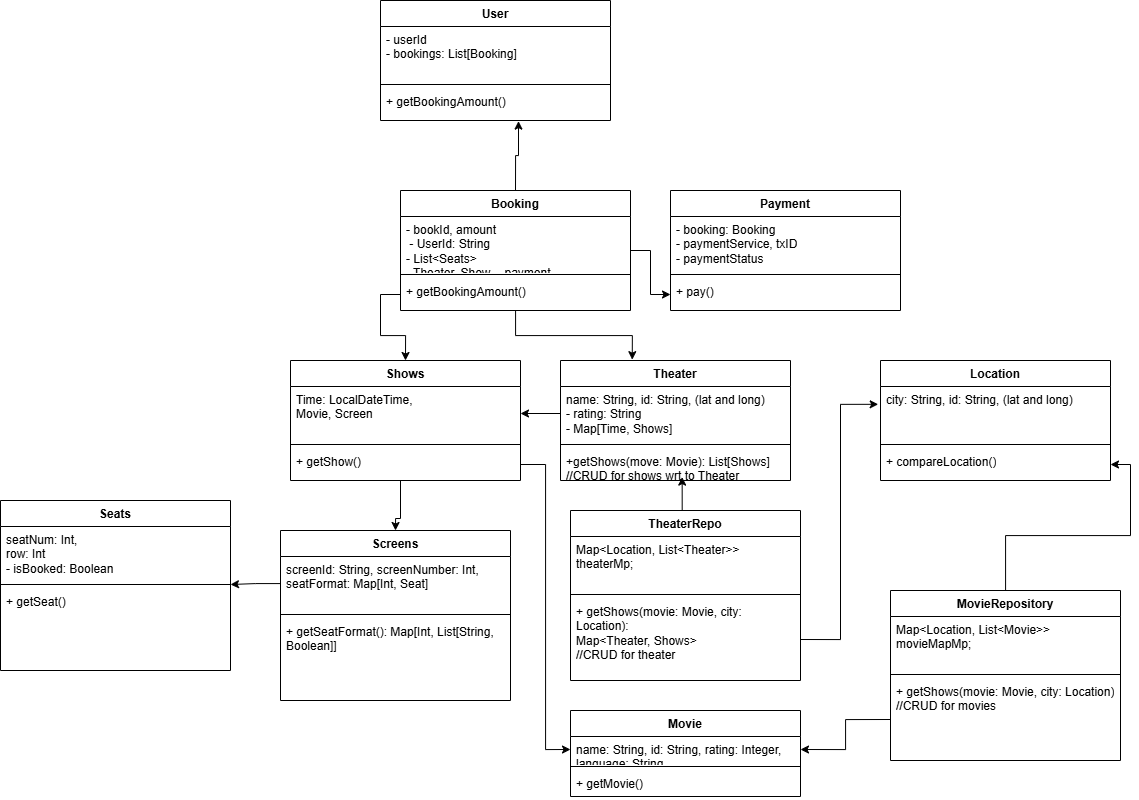

The diagram above was exported from draw.io. Its source (the exported page's mxGraphModel, read from the mxfile embedded in the PNG):
<mxGraphModel dx="2798" dy="1980" grid="1" gridSize="10" guides="1" tooltips="1" connect="1" arrows="1" fold="1" page="1" pageScale="1" pageWidth="827" pageHeight="1169" math="0" shadow="0">
  <root>
    <mxCell id="0" />
    <mxCell id="1" parent="0" />
    <mxCell id="wAe5Gn5REW4jpTqgVvO_-59" value="Movie" style="swimlane;fontStyle=1;align=center;verticalAlign=top;childLayout=stackLayout;horizontal=1;startSize=26;horizontalStack=0;resizeParent=1;resizeParentMax=0;resizeLast=0;collapsible=1;marginBottom=0;whiteSpace=wrap;html=1;" parent="1" vertex="1">
      <mxGeometry x="50" y="420" width="230" height="86" as="geometry">
        <mxRectangle x="280" y="170" width="100" height="30" as="alternateBounds" />
      </mxGeometry>
    </mxCell>
    <mxCell id="wAe5Gn5REW4jpTqgVvO_-60" value="name: String, id: String, rating: Integer, language: String" style="text;strokeColor=none;fillColor=none;align=left;verticalAlign=top;spacingLeft=4;spacingRight=4;overflow=hidden;rotatable=0;points=[[0,0.5],[1,0.5]];portConstraint=eastwest;whiteSpace=wrap;html=1;" parent="wAe5Gn5REW4jpTqgVvO_-59" vertex="1">
      <mxGeometry y="26" width="230" height="26" as="geometry" />
    </mxCell>
    <mxCell id="wAe5Gn5REW4jpTqgVvO_-61" value="" style="line;strokeWidth=1;fillColor=none;align=left;verticalAlign=middle;spacingTop=-1;spacingLeft=3;spacingRight=3;rotatable=0;labelPosition=right;points=[];portConstraint=eastwest;strokeColor=inherit;" parent="wAe5Gn5REW4jpTqgVvO_-59" vertex="1">
      <mxGeometry y="52" width="230" height="8" as="geometry" />
    </mxCell>
    <mxCell id="wAe5Gn5REW4jpTqgVvO_-62" value="+ getMovie()" style="text;strokeColor=none;fillColor=none;align=left;verticalAlign=top;spacingLeft=4;spacingRight=4;overflow=hidden;rotatable=0;points=[[0,0.5],[1,0.5]];portConstraint=eastwest;whiteSpace=wrap;html=1;" parent="wAe5Gn5REW4jpTqgVvO_-59" vertex="1">
      <mxGeometry y="60" width="230" height="26" as="geometry" />
    </mxCell>
    <mxCell id="wAe5Gn5REW4jpTqgVvO_-63" value="Location" style="swimlane;fontStyle=1;align=center;verticalAlign=top;childLayout=stackLayout;horizontal=1;startSize=26;horizontalStack=0;resizeParent=1;resizeParentMax=0;resizeLast=0;collapsible=1;marginBottom=0;whiteSpace=wrap;html=1;" parent="1" vertex="1">
      <mxGeometry x="360" y="70" width="230" height="120" as="geometry">
        <mxRectangle x="280" y="170" width="100" height="30" as="alternateBounds" />
      </mxGeometry>
    </mxCell>
    <mxCell id="wAe5Gn5REW4jpTqgVvO_-64" value="city: String, id: String, (lat and long)" style="text;strokeColor=none;fillColor=none;align=left;verticalAlign=top;spacingLeft=4;spacingRight=4;overflow=hidden;rotatable=0;points=[[0,0.5],[1,0.5]];portConstraint=eastwest;whiteSpace=wrap;html=1;" parent="wAe5Gn5REW4jpTqgVvO_-63" vertex="1">
      <mxGeometry y="26" width="230" height="54" as="geometry" />
    </mxCell>
    <mxCell id="wAe5Gn5REW4jpTqgVvO_-65" value="" style="line;strokeWidth=1;fillColor=none;align=left;verticalAlign=middle;spacingTop=-1;spacingLeft=3;spacingRight=3;rotatable=0;labelPosition=right;points=[];portConstraint=eastwest;strokeColor=inherit;" parent="wAe5Gn5REW4jpTqgVvO_-63" vertex="1">
      <mxGeometry y="80" width="230" height="8" as="geometry" />
    </mxCell>
    <mxCell id="wAe5Gn5REW4jpTqgVvO_-66" value="+ compareLocation()" style="text;strokeColor=none;fillColor=none;align=left;verticalAlign=top;spacingLeft=4;spacingRight=4;overflow=hidden;rotatable=0;points=[[0,0.5],[1,0.5]];portConstraint=eastwest;whiteSpace=wrap;html=1;" parent="wAe5Gn5REW4jpTqgVvO_-63" vertex="1">
      <mxGeometry y="88" width="230" height="32" as="geometry" />
    </mxCell>
    <mxCell id="wAe5Gn5REW4jpTqgVvO_-74" value="Theater" style="swimlane;fontStyle=1;align=center;verticalAlign=top;childLayout=stackLayout;horizontal=1;startSize=26;horizontalStack=0;resizeParent=1;resizeParentMax=0;resizeLast=0;collapsible=1;marginBottom=0;whiteSpace=wrap;html=1;" parent="1" vertex="1">
      <mxGeometry x="40" y="70" width="230" height="120" as="geometry">
        <mxRectangle x="280" y="170" width="100" height="30" as="alternateBounds" />
      </mxGeometry>
    </mxCell>
    <mxCell id="wAe5Gn5REW4jpTqgVvO_-75" value="name: String, id: String, (lat and long)&lt;div&gt;- rating: String&lt;/div&gt;&lt;div&gt;- Map[Time, Shows]&lt;/div&gt;" style="text;strokeColor=none;fillColor=none;align=left;verticalAlign=top;spacingLeft=4;spacingRight=4;overflow=hidden;rotatable=0;points=[[0,0.5],[1,0.5]];portConstraint=eastwest;whiteSpace=wrap;html=1;" parent="wAe5Gn5REW4jpTqgVvO_-74" vertex="1">
      <mxGeometry y="26" width="230" height="54" as="geometry" />
    </mxCell>
    <mxCell id="wAe5Gn5REW4jpTqgVvO_-76" value="" style="line;strokeWidth=1;fillColor=none;align=left;verticalAlign=middle;spacingTop=-1;spacingLeft=3;spacingRight=3;rotatable=0;labelPosition=right;points=[];portConstraint=eastwest;strokeColor=inherit;" parent="wAe5Gn5REW4jpTqgVvO_-74" vertex="1">
      <mxGeometry y="80" width="230" height="8" as="geometry" />
    </mxCell>
    <mxCell id="wAe5Gn5REW4jpTqgVvO_-77" value="+getShows(move: Movie): List[Shows]&lt;div&gt;//CRUD for shows wrt to Theater&lt;/div&gt;" style="text;strokeColor=none;fillColor=none;align=left;verticalAlign=top;spacingLeft=4;spacingRight=4;overflow=hidden;rotatable=0;points=[[0,0.5],[1,0.5]];portConstraint=eastwest;whiteSpace=wrap;html=1;" parent="wAe5Gn5REW4jpTqgVvO_-74" vertex="1">
      <mxGeometry y="88" width="230" height="32" as="geometry" />
    </mxCell>
    <mxCell id="wAe5Gn5REW4jpTqgVvO_-78" value="Screens" style="swimlane;fontStyle=1;align=center;verticalAlign=top;childLayout=stackLayout;horizontal=1;startSize=26;horizontalStack=0;resizeParent=1;resizeParentMax=0;resizeLast=0;collapsible=1;marginBottom=0;whiteSpace=wrap;html=1;" parent="1" vertex="1">
      <mxGeometry x="-240" y="240" width="230" height="170" as="geometry">
        <mxRectangle x="280" y="170" width="100" height="30" as="alternateBounds" />
      </mxGeometry>
    </mxCell>
    <mxCell id="wAe5Gn5REW4jpTqgVvO_-79" value="screenId: String, screenNumber: Int,&lt;div&gt;seatFormat: Map[Int, Seat]&lt;/div&gt;&lt;div&gt;&lt;br&gt;&lt;/div&gt;" style="text;strokeColor=none;fillColor=none;align=left;verticalAlign=top;spacingLeft=4;spacingRight=4;overflow=hidden;rotatable=0;points=[[0,0.5],[1,0.5]];portConstraint=eastwest;whiteSpace=wrap;html=1;" parent="wAe5Gn5REW4jpTqgVvO_-78" vertex="1">
      <mxGeometry y="26" width="230" height="54" as="geometry" />
    </mxCell>
    <mxCell id="wAe5Gn5REW4jpTqgVvO_-80" value="" style="line;strokeWidth=1;fillColor=none;align=left;verticalAlign=middle;spacingTop=-1;spacingLeft=3;spacingRight=3;rotatable=0;labelPosition=right;points=[];portConstraint=eastwest;strokeColor=inherit;" parent="wAe5Gn5REW4jpTqgVvO_-78" vertex="1">
      <mxGeometry y="80" width="230" height="8" as="geometry" />
    </mxCell>
    <mxCell id="wAe5Gn5REW4jpTqgVvO_-81" value="&lt;div&gt;+ getSeatFormat(): Map[Int, List[String, Boolean]]&lt;/div&gt;" style="text;strokeColor=none;fillColor=none;align=left;verticalAlign=top;spacingLeft=4;spacingRight=4;overflow=hidden;rotatable=0;points=[[0,0.5],[1,0.5]];portConstraint=eastwest;whiteSpace=wrap;html=1;" parent="wAe5Gn5REW4jpTqgVvO_-78" vertex="1">
      <mxGeometry y="88" width="230" height="82" as="geometry" />
    </mxCell>
    <mxCell id="wAe5Gn5REW4jpTqgVvO_-95" value="" style="edgeStyle=orthogonalEdgeStyle;rounded=0;orthogonalLoop=1;jettySize=auto;html=1;" parent="1" source="wAe5Gn5REW4jpTqgVvO_-88" edge="1">
      <mxGeometry relative="1" as="geometry">
        <mxPoint x="-125" y="240" as="targetPoint" />
        <Array as="points">
          <mxPoint x="-120" y="228" />
          <mxPoint x="-125" y="228" />
        </Array>
      </mxGeometry>
    </mxCell>
    <mxCell id="wAe5Gn5REW4jpTqgVvO_-88" value="Shows" style="swimlane;fontStyle=1;align=center;verticalAlign=top;childLayout=stackLayout;horizontal=1;startSize=26;horizontalStack=0;resizeParent=1;resizeParentMax=0;resizeLast=0;collapsible=1;marginBottom=0;whiteSpace=wrap;html=1;" parent="1" vertex="1">
      <mxGeometry x="-230" y="70" width="230" height="120" as="geometry">
        <mxRectangle x="280" y="170" width="100" height="30" as="alternateBounds" />
      </mxGeometry>
    </mxCell>
    <mxCell id="wAe5Gn5REW4jpTqgVvO_-89" value="Time: LocalDateTime,&lt;div&gt;Movie, Screen&lt;/div&gt;" style="text;strokeColor=none;fillColor=none;align=left;verticalAlign=top;spacingLeft=4;spacingRight=4;overflow=hidden;rotatable=0;points=[[0,0.5],[1,0.5]];portConstraint=eastwest;whiteSpace=wrap;html=1;" parent="wAe5Gn5REW4jpTqgVvO_-88" vertex="1">
      <mxGeometry y="26" width="230" height="54" as="geometry" />
    </mxCell>
    <mxCell id="wAe5Gn5REW4jpTqgVvO_-90" value="" style="line;strokeWidth=1;fillColor=none;align=left;verticalAlign=middle;spacingTop=-1;spacingLeft=3;spacingRight=3;rotatable=0;labelPosition=right;points=[];portConstraint=eastwest;strokeColor=inherit;" parent="wAe5Gn5REW4jpTqgVvO_-88" vertex="1">
      <mxGeometry y="80" width="230" height="8" as="geometry" />
    </mxCell>
    <mxCell id="wAe5Gn5REW4jpTqgVvO_-91" value="&lt;div&gt;+ getShow()&lt;/div&gt;" style="text;strokeColor=none;fillColor=none;align=left;verticalAlign=top;spacingLeft=4;spacingRight=4;overflow=hidden;rotatable=0;points=[[0,0.5],[1,0.5]];portConstraint=eastwest;whiteSpace=wrap;html=1;" parent="wAe5Gn5REW4jpTqgVvO_-88" vertex="1">
      <mxGeometry y="88" width="230" height="32" as="geometry" />
    </mxCell>
    <mxCell id="wAe5Gn5REW4jpTqgVvO_-92" style="edgeStyle=orthogonalEdgeStyle;rounded=0;orthogonalLoop=1;jettySize=auto;html=1;exitX=0;exitY=0.5;exitDx=0;exitDy=0;entryX=1;entryY=0.5;entryDx=0;entryDy=0;" parent="1" source="wAe5Gn5REW4jpTqgVvO_-75" target="wAe5Gn5REW4jpTqgVvO_-89" edge="1">
      <mxGeometry relative="1" as="geometry" />
    </mxCell>
    <mxCell id="wAe5Gn5REW4jpTqgVvO_-96" value="Seats" style="swimlane;fontStyle=1;align=center;verticalAlign=top;childLayout=stackLayout;horizontal=1;startSize=26;horizontalStack=0;resizeParent=1;resizeParentMax=0;resizeLast=0;collapsible=1;marginBottom=0;whiteSpace=wrap;html=1;" parent="1" vertex="1">
      <mxGeometry x="-520" y="210" width="230" height="170" as="geometry">
        <mxRectangle x="280" y="170" width="100" height="30" as="alternateBounds" />
      </mxGeometry>
    </mxCell>
    <mxCell id="wAe5Gn5REW4jpTqgVvO_-97" value="&lt;div&gt;seatNum: Int,&lt;/div&gt;&lt;div&gt;row: Int&lt;/div&gt;&lt;div&gt;- isBooked: Boolean&lt;/div&gt;" style="text;strokeColor=none;fillColor=none;align=left;verticalAlign=top;spacingLeft=4;spacingRight=4;overflow=hidden;rotatable=0;points=[[0,0.5],[1,0.5]];portConstraint=eastwest;whiteSpace=wrap;html=1;" parent="wAe5Gn5REW4jpTqgVvO_-96" vertex="1">
      <mxGeometry y="26" width="230" height="54" as="geometry" />
    </mxCell>
    <mxCell id="wAe5Gn5REW4jpTqgVvO_-98" value="" style="line;strokeWidth=1;fillColor=none;align=left;verticalAlign=middle;spacingTop=-1;spacingLeft=3;spacingRight=3;rotatable=0;labelPosition=right;points=[];portConstraint=eastwest;strokeColor=inherit;" parent="wAe5Gn5REW4jpTqgVvO_-96" vertex="1">
      <mxGeometry y="80" width="230" height="8" as="geometry" />
    </mxCell>
    <mxCell id="wAe5Gn5REW4jpTqgVvO_-99" value="&lt;div&gt;+ getSeat()&lt;/div&gt;" style="text;strokeColor=none;fillColor=none;align=left;verticalAlign=top;spacingLeft=4;spacingRight=4;overflow=hidden;rotatable=0;points=[[0,0.5],[1,0.5]];portConstraint=eastwest;whiteSpace=wrap;html=1;" parent="wAe5Gn5REW4jpTqgVvO_-96" vertex="1">
      <mxGeometry y="88" width="230" height="82" as="geometry" />
    </mxCell>
    <mxCell id="wAe5Gn5REW4jpTqgVvO_-100" value="" style="edgeStyle=orthogonalEdgeStyle;rounded=0;orthogonalLoop=1;jettySize=auto;html=1;" parent="1" source="wAe5Gn5REW4jpTqgVvO_-79" target="wAe5Gn5REW4jpTqgVvO_-98" edge="1">
      <mxGeometry relative="1" as="geometry" />
    </mxCell>
    <mxCell id="wAe5Gn5REW4jpTqgVvO_-109" value="" style="edgeStyle=orthogonalEdgeStyle;rounded=0;orthogonalLoop=1;jettySize=auto;html=1;" parent="1" source="wAe5Gn5REW4jpTqgVvO_-101" target="wAe5Gn5REW4jpTqgVvO_-108" edge="1">
      <mxGeometry relative="1" as="geometry" />
    </mxCell>
    <mxCell id="wAe5Gn5REW4jpTqgVvO_-116" value="" style="edgeStyle=orthogonalEdgeStyle;rounded=0;orthogonalLoop=1;jettySize=auto;html=1;entryX=0.312;entryY=-0.007;entryDx=0;entryDy=0;entryPerimeter=0;" parent="1" source="wAe5Gn5REW4jpTqgVvO_-101" target="wAe5Gn5REW4jpTqgVvO_-74" edge="1">
      <mxGeometry relative="1" as="geometry" />
    </mxCell>
    <mxCell id="wAe5Gn5REW4jpTqgVvO_-101" value="Booking" style="swimlane;fontStyle=1;align=center;verticalAlign=top;childLayout=stackLayout;horizontal=1;startSize=26;horizontalStack=0;resizeParent=1;resizeParentMax=0;resizeLast=0;collapsible=1;marginBottom=0;whiteSpace=wrap;html=1;" parent="1" vertex="1">
      <mxGeometry x="-120" y="-100" width="230" height="120" as="geometry">
        <mxRectangle x="280" y="170" width="100" height="30" as="alternateBounds" />
      </mxGeometry>
    </mxCell>
    <mxCell id="wAe5Gn5REW4jpTqgVvO_-102" value="&lt;div&gt;- bookId, amount&lt;/div&gt;&lt;div&gt;&amp;nbsp;- UserId: String&lt;/div&gt;&lt;div&gt;- List&amp;lt;Seats&amp;gt;&lt;/div&gt;&lt;div&gt;- Theater, Show&amp;nbsp; - payment&lt;/div&gt;" style="text;strokeColor=none;fillColor=none;align=left;verticalAlign=top;spacingLeft=4;spacingRight=4;overflow=hidden;rotatable=0;points=[[0,0.5],[1,0.5]];portConstraint=eastwest;whiteSpace=wrap;html=1;" parent="wAe5Gn5REW4jpTqgVvO_-101" vertex="1">
      <mxGeometry y="26" width="230" height="54" as="geometry" />
    </mxCell>
    <mxCell id="wAe5Gn5REW4jpTqgVvO_-103" value="" style="line;strokeWidth=1;fillColor=none;align=left;verticalAlign=middle;spacingTop=-1;spacingLeft=3;spacingRight=3;rotatable=0;labelPosition=right;points=[];portConstraint=eastwest;strokeColor=inherit;" parent="wAe5Gn5REW4jpTqgVvO_-101" vertex="1">
      <mxGeometry y="80" width="230" height="8" as="geometry" />
    </mxCell>
    <mxCell id="wAe5Gn5REW4jpTqgVvO_-104" value="&lt;div&gt;+ getBookingAmount()&lt;/div&gt;" style="text;strokeColor=none;fillColor=none;align=left;verticalAlign=top;spacingLeft=4;spacingRight=4;overflow=hidden;rotatable=0;points=[[0,0.5],[1,0.5]];portConstraint=eastwest;whiteSpace=wrap;html=1;" parent="wAe5Gn5REW4jpTqgVvO_-101" vertex="1">
      <mxGeometry y="88" width="230" height="32" as="geometry" />
    </mxCell>
    <mxCell id="wAe5Gn5REW4jpTqgVvO_-105" value="Payment" style="swimlane;fontStyle=1;align=center;verticalAlign=top;childLayout=stackLayout;horizontal=1;startSize=26;horizontalStack=0;resizeParent=1;resizeParentMax=0;resizeLast=0;collapsible=1;marginBottom=0;whiteSpace=wrap;html=1;" parent="1" vertex="1">
      <mxGeometry x="150" y="-100" width="230" height="120" as="geometry">
        <mxRectangle x="280" y="170" width="100" height="30" as="alternateBounds" />
      </mxGeometry>
    </mxCell>
    <mxCell id="wAe5Gn5REW4jpTqgVvO_-106" value="&lt;div&gt;- booking: Booking&lt;/div&gt;&lt;div&gt;- paymentService, txID&lt;/div&gt;&lt;div&gt;- paymentStatus&lt;/div&gt;" style="text;strokeColor=none;fillColor=none;align=left;verticalAlign=top;spacingLeft=4;spacingRight=4;overflow=hidden;rotatable=0;points=[[0,0.5],[1,0.5]];portConstraint=eastwest;whiteSpace=wrap;html=1;" parent="wAe5Gn5REW4jpTqgVvO_-105" vertex="1">
      <mxGeometry y="26" width="230" height="54" as="geometry" />
    </mxCell>
    <mxCell id="wAe5Gn5REW4jpTqgVvO_-107" value="" style="line;strokeWidth=1;fillColor=none;align=left;verticalAlign=middle;spacingTop=-1;spacingLeft=3;spacingRight=3;rotatable=0;labelPosition=right;points=[];portConstraint=eastwest;strokeColor=inherit;" parent="wAe5Gn5REW4jpTqgVvO_-105" vertex="1">
      <mxGeometry y="80" width="230" height="8" as="geometry" />
    </mxCell>
    <mxCell id="wAe5Gn5REW4jpTqgVvO_-108" value="&lt;div&gt;+ pay()&lt;/div&gt;" style="text;strokeColor=none;fillColor=none;align=left;verticalAlign=top;spacingLeft=4;spacingRight=4;overflow=hidden;rotatable=0;points=[[0,0.5],[1,0.5]];portConstraint=eastwest;whiteSpace=wrap;html=1;" parent="wAe5Gn5REW4jpTqgVvO_-105" vertex="1">
      <mxGeometry y="88" width="230" height="32" as="geometry" />
    </mxCell>
    <mxCell id="wAe5Gn5REW4jpTqgVvO_-115" style="edgeStyle=orthogonalEdgeStyle;rounded=0;orthogonalLoop=1;jettySize=auto;html=1;exitX=0;exitY=0.5;exitDx=0;exitDy=0;entryX=0.5;entryY=0;entryDx=0;entryDy=0;" parent="1" source="wAe5Gn5REW4jpTqgVvO_-104" target="wAe5Gn5REW4jpTqgVvO_-88" edge="1">
      <mxGeometry relative="1" as="geometry" />
    </mxCell>
    <mxCell id="wAe5Gn5REW4jpTqgVvO_-117" value="User" style="swimlane;fontStyle=1;align=center;verticalAlign=top;childLayout=stackLayout;horizontal=1;startSize=26;horizontalStack=0;resizeParent=1;resizeParentMax=0;resizeLast=0;collapsible=1;marginBottom=0;whiteSpace=wrap;html=1;" parent="1" vertex="1">
      <mxGeometry x="-140" y="-290" width="230" height="120" as="geometry">
        <mxRectangle x="280" y="170" width="100" height="30" as="alternateBounds" />
      </mxGeometry>
    </mxCell>
    <mxCell id="wAe5Gn5REW4jpTqgVvO_-118" value="&lt;div&gt;- userId&lt;/div&gt;&lt;div&gt;- bookings: List[Booking]&lt;/div&gt;" style="text;strokeColor=none;fillColor=none;align=left;verticalAlign=top;spacingLeft=4;spacingRight=4;overflow=hidden;rotatable=0;points=[[0,0.5],[1,0.5]];portConstraint=eastwest;whiteSpace=wrap;html=1;" parent="wAe5Gn5REW4jpTqgVvO_-117" vertex="1">
      <mxGeometry y="26" width="230" height="54" as="geometry" />
    </mxCell>
    <mxCell id="wAe5Gn5REW4jpTqgVvO_-119" value="" style="line;strokeWidth=1;fillColor=none;align=left;verticalAlign=middle;spacingTop=-1;spacingLeft=3;spacingRight=3;rotatable=0;labelPosition=right;points=[];portConstraint=eastwest;strokeColor=inherit;" parent="wAe5Gn5REW4jpTqgVvO_-117" vertex="1">
      <mxGeometry y="80" width="230" height="8" as="geometry" />
    </mxCell>
    <mxCell id="wAe5Gn5REW4jpTqgVvO_-120" value="&lt;div&gt;+ getBookingAmount()&lt;/div&gt;" style="text;strokeColor=none;fillColor=none;align=left;verticalAlign=top;spacingLeft=4;spacingRight=4;overflow=hidden;rotatable=0;points=[[0,0.5],[1,0.5]];portConstraint=eastwest;whiteSpace=wrap;html=1;" parent="wAe5Gn5REW4jpTqgVvO_-117" vertex="1">
      <mxGeometry y="88" width="230" height="32" as="geometry" />
    </mxCell>
    <mxCell id="lA5hnac-CmENG2qoO2Kg-6" style="edgeStyle=orthogonalEdgeStyle;rounded=0;orthogonalLoop=1;jettySize=auto;html=1;exitX=0.5;exitY=0;exitDx=0;exitDy=0;entryX=0.6;entryY=1.019;entryDx=0;entryDy=0;entryPerimeter=0;" parent="1" source="wAe5Gn5REW4jpTqgVvO_-101" target="wAe5Gn5REW4jpTqgVvO_-120" edge="1">
      <mxGeometry relative="1" as="geometry" />
    </mxCell>
    <mxCell id="lA5hnac-CmENG2qoO2Kg-7" style="edgeStyle=orthogonalEdgeStyle;rounded=0;orthogonalLoop=1;jettySize=auto;html=1;exitX=1;exitY=0.5;exitDx=0;exitDy=0;entryX=0;entryY=0.5;entryDx=0;entryDy=0;" parent="1" source="wAe5Gn5REW4jpTqgVvO_-91" target="wAe5Gn5REW4jpTqgVvO_-60" edge="1">
      <mxGeometry relative="1" as="geometry" />
    </mxCell>
    <mxCell id="lA5hnac-CmENG2qoO2Kg-12" value="TheaterRepo" style="swimlane;fontStyle=1;align=center;verticalAlign=top;childLayout=stackLayout;horizontal=1;startSize=26;horizontalStack=0;resizeParent=1;resizeParentMax=0;resizeLast=0;collapsible=1;marginBottom=0;whiteSpace=wrap;html=1;" parent="1" vertex="1">
      <mxGeometry x="50" y="220" width="230" height="170" as="geometry">
        <mxRectangle x="280" y="170" width="100" height="30" as="alternateBounds" />
      </mxGeometry>
    </mxCell>
    <mxCell id="lA5hnac-CmENG2qoO2Kg-13" value="&lt;div&gt;Map&amp;lt;Location, List&amp;lt;Theater&amp;gt;&amp;gt; theaterMp;&lt;/div&gt;&lt;div&gt;&lt;br&gt;&lt;/div&gt;" style="text;strokeColor=none;fillColor=none;align=left;verticalAlign=top;spacingLeft=4;spacingRight=4;overflow=hidden;rotatable=0;points=[[0,0.5],[1,0.5]];portConstraint=eastwest;whiteSpace=wrap;html=1;" parent="lA5hnac-CmENG2qoO2Kg-12" vertex="1">
      <mxGeometry y="26" width="230" height="54" as="geometry" />
    </mxCell>
    <mxCell id="lA5hnac-CmENG2qoO2Kg-14" value="" style="line;strokeWidth=1;fillColor=none;align=left;verticalAlign=middle;spacingTop=-1;spacingLeft=3;spacingRight=3;rotatable=0;labelPosition=right;points=[];portConstraint=eastwest;strokeColor=inherit;" parent="lA5hnac-CmENG2qoO2Kg-12" vertex="1">
      <mxGeometry y="80" width="230" height="8" as="geometry" />
    </mxCell>
    <mxCell id="lA5hnac-CmENG2qoO2Kg-15" value="&lt;div&gt;&lt;span style=&quot;background-color: transparent; color: light-dark(rgb(0, 0, 0), rgb(255, 255, 255));&quot;&gt;+ getShows(movie: Movie, city: Location):&lt;/span&gt;&lt;/div&gt;&lt;div&gt;Map&amp;lt;Theater, Shows&amp;gt;&lt;/div&gt;&lt;div&gt;//CRUD for theater&lt;/div&gt;" style="text;strokeColor=none;fillColor=none;align=left;verticalAlign=top;spacingLeft=4;spacingRight=4;overflow=hidden;rotatable=0;points=[[0,0.5],[1,0.5]];portConstraint=eastwest;whiteSpace=wrap;html=1;" parent="lA5hnac-CmENG2qoO2Kg-12" vertex="1">
      <mxGeometry y="88" width="230" height="82" as="geometry" />
    </mxCell>
    <mxCell id="lA5hnac-CmENG2qoO2Kg-24" value="" style="edgeStyle=orthogonalEdgeStyle;rounded=0;orthogonalLoop=1;jettySize=auto;html=1;" parent="1" source="lA5hnac-CmENG2qoO2Kg-16" target="wAe5Gn5REW4jpTqgVvO_-66" edge="1">
      <mxGeometry relative="1" as="geometry" />
    </mxCell>
    <mxCell id="lA5hnac-CmENG2qoO2Kg-16" value="MovieRepository" style="swimlane;fontStyle=1;align=center;verticalAlign=top;childLayout=stackLayout;horizontal=1;startSize=26;horizontalStack=0;resizeParent=1;resizeParentMax=0;resizeLast=0;collapsible=1;marginBottom=0;whiteSpace=wrap;html=1;" parent="1" vertex="1">
      <mxGeometry x="370" y="300" width="230" height="170" as="geometry">
        <mxRectangle x="280" y="170" width="100" height="30" as="alternateBounds" />
      </mxGeometry>
    </mxCell>
    <mxCell id="lA5hnac-CmENG2qoO2Kg-17" value="&lt;div&gt;Map&amp;lt;Location, List&amp;lt;Movie&amp;gt;&amp;gt; movieMapMp;&lt;/div&gt;&lt;div&gt;&lt;br&gt;&lt;/div&gt;" style="text;strokeColor=none;fillColor=none;align=left;verticalAlign=top;spacingLeft=4;spacingRight=4;overflow=hidden;rotatable=0;points=[[0,0.5],[1,0.5]];portConstraint=eastwest;whiteSpace=wrap;html=1;" parent="lA5hnac-CmENG2qoO2Kg-16" vertex="1">
      <mxGeometry y="26" width="230" height="54" as="geometry" />
    </mxCell>
    <mxCell id="lA5hnac-CmENG2qoO2Kg-18" value="" style="line;strokeWidth=1;fillColor=none;align=left;verticalAlign=middle;spacingTop=-1;spacingLeft=3;spacingRight=3;rotatable=0;labelPosition=right;points=[];portConstraint=eastwest;strokeColor=inherit;" parent="lA5hnac-CmENG2qoO2Kg-16" vertex="1">
      <mxGeometry y="80" width="230" height="8" as="geometry" />
    </mxCell>
    <mxCell id="lA5hnac-CmENG2qoO2Kg-19" value="&lt;div&gt;&lt;span style=&quot;background-color: transparent; color: light-dark(rgb(0, 0, 0), rgb(255, 255, 255));&quot;&gt;+ getShows(movie: Movie, city: Location)&lt;/span&gt;&lt;/div&gt;&lt;div&gt;//CRUD for movies&lt;/div&gt;" style="text;strokeColor=none;fillColor=none;align=left;verticalAlign=top;spacingLeft=4;spacingRight=4;overflow=hidden;rotatable=0;points=[[0,0.5],[1,0.5]];portConstraint=eastwest;whiteSpace=wrap;html=1;" parent="lA5hnac-CmENG2qoO2Kg-16" vertex="1">
      <mxGeometry y="88" width="230" height="82" as="geometry" />
    </mxCell>
    <mxCell id="lA5hnac-CmENG2qoO2Kg-20" style="edgeStyle=orthogonalEdgeStyle;rounded=0;orthogonalLoop=1;jettySize=auto;html=1;exitX=0.5;exitY=0;exitDx=0;exitDy=0;entryX=0.529;entryY=0.894;entryDx=0;entryDy=0;entryPerimeter=0;" parent="1" source="lA5hnac-CmENG2qoO2Kg-12" target="wAe5Gn5REW4jpTqgVvO_-77" edge="1">
      <mxGeometry relative="1" as="geometry" />
    </mxCell>
    <mxCell id="lA5hnac-CmENG2qoO2Kg-22" style="edgeStyle=orthogonalEdgeStyle;rounded=0;orthogonalLoop=1;jettySize=auto;html=1;exitX=0;exitY=0.5;exitDx=0;exitDy=0;entryX=1;entryY=0.5;entryDx=0;entryDy=0;" parent="1" source="lA5hnac-CmENG2qoO2Kg-19" target="wAe5Gn5REW4jpTqgVvO_-60" edge="1">
      <mxGeometry relative="1" as="geometry" />
    </mxCell>
    <mxCell id="lA5hnac-CmENG2qoO2Kg-25" style="edgeStyle=orthogonalEdgeStyle;rounded=0;orthogonalLoop=1;jettySize=auto;html=1;exitX=1;exitY=0.5;exitDx=0;exitDy=0;entryX=-0.01;entryY=0.33;entryDx=0;entryDy=0;entryPerimeter=0;" parent="1" source="lA5hnac-CmENG2qoO2Kg-15" target="wAe5Gn5REW4jpTqgVvO_-64" edge="1">
      <mxGeometry relative="1" as="geometry" />
    </mxCell>
  </root>
</mxGraphModel>